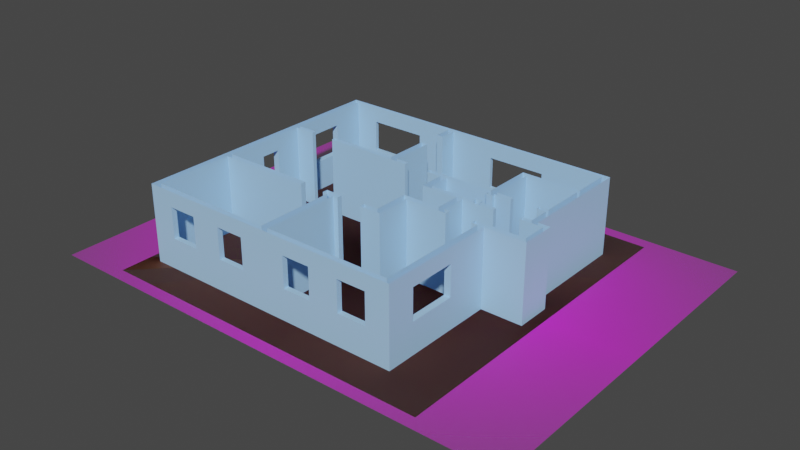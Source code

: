 # Source: VirtualSpace.blend  (saved by Blender 2.93.21; exported with 4.5.12 LTS)
import bpy
from mathutils import Matrix  # noqa: F401  (used for matrix-valued properties, if any)

bpy.ops.wm.read_factory_settings(use_empty=True)
scene = bpy.context.scene
scene.name = 'Scene'

# ---- collections
col_collection = bpy.data.collections.new('Collection'); scene.collection.children.link(col_collection)

# ---- images (referenced by path relative to the original .blend; pixels are not part of the script)
import os
ASSET_DIR = os.environ.get("B2B_ASSET_DIR", "")  # directory of the original .blend (textures are referenced by path, not embedded)
HERE = os.path.dirname(os.path.abspath(__file__))  # packed textures are extracted next to this script under _unpacked/

def load_image(name, relpath, width, height, colorspace="sRGB"):
    """Load a texture the original file referenced (path relative to the .blend, or extracted next to this script)."""
    p = next((c for c in (os.path.join(HERE, relpath), os.path.join(ASSET_DIR, relpath)) if relpath and os.path.exists(c)), "")
    if p:
        img = bpy.data.images.load(p, check_existing=True)
        img.name = name
    else:  # same state as the original file: an image datablock whose file is absent (Cycles renders it pink)
        img = bpy.data.images.new(name, width, height)
        img.source = "FILE"
        img.filepath = "//" + (relpath or name)
    img.colorspace_settings.name = colorspace
    return img
img_asdf_jpg = load_image('asdf.jpg', 'asdf.jpg', 1024, 1024, 'sRGB')

# ---- materials (node trees are filled in below, after node groups)
mat_wall = bpy.data.materials.new('Wall')
mat_wall.use_transparent_shadow = False
mat_floor = bpy.data.materials.new('Floor')
mat_floor.use_transparent_shadow = False
mat_asdf = bpy.data.materials.new('asdf')
mat_asdf.surface_render_method = 'BLENDED'
mat_asdf.blend_method = 'BLEND'
mat_asdf.use_transparent_shadow = False

# ---- material node trees
mat_wall.use_nodes = True; mat_wall.node_tree.nodes.clear()
_N = mat_wall.node_tree.nodes; _L = mat_wall.node_tree.links
n0 = _N.new('ShaderNodeBsdfPrincipled'); n0.name = 'Principled BSDF'; n0.location = (10, 300)
n0.distribution = 'GGX'
n0.subsurface_method = 'BURLEY'
n0.inputs[0].default_value = (0.4009, 0.6751, 1.0, 1.0)
n0.inputs[3].default_value = 1.45
n0.inputs[27].default_value = (0.0, 0.0, 0.0, 1.0)
n0.inputs[28].default_value = 1.0
n1 = _N.new('ShaderNodeOutputMaterial'); n1.name = 'Material Output'; n1.location = (300, 300)
_L.new(n0.outputs[0], n1.inputs[0])
n1.is_active_output = True
mat_floor.use_nodes = True; mat_floor.node_tree.nodes.clear()
_N = mat_floor.node_tree.nodes; _L = mat_floor.node_tree.links
n0 = _N.new('ShaderNodeBsdfPrincipled'); n0.name = 'Principled BSDF'; n0.location = (10, 300)
n0.distribution = 'GGX'
n0.subsurface_method = 'BURLEY'
n0.inputs[0].default_value = (0.6383, 0.2752, 0.1255, 1.0)
n0.inputs[3].default_value = 1.45
n0.inputs[27].default_value = (0.0, 0.0, 0.0, 1.0)
n0.inputs[28].default_value = 1.0
n1 = _N.new('ShaderNodeOutputMaterial'); n1.name = 'Material Output'; n1.location = (300, 300)
_L.new(n0.outputs[0], n1.inputs[0])
n1.is_active_output = True
mat_asdf.use_nodes = True; mat_asdf.node_tree.nodes.clear()
_N = mat_asdf.node_tree.nodes; _L = mat_asdf.node_tree.links
n0 = _N.new('ShaderNodeOutputMaterial'); n0.name = 'Material Output'; n0.location = (300, 300)
n1 = _N.new('ShaderNodeTexImage'); n1.name = 'Image Texture'; n1.location = (-200, 300)
n1.image = img_asdf_jpg
n1.extension = 'CLIP'
n2 = _N.new('ShaderNodeBsdfPrincipled'); n2.name = 'Principled BSDF'; n2.location = (0, 300)
n2.distribution = 'GGX'
n2.subsurface_method = 'BURLEY'
n2.inputs[3].default_value = 1.45
n2.inputs[27].default_value = (0.0, 0.0, 0.0, 1.0)
n2.inputs[28].default_value = 1.0
_L.new(n1.outputs[0], n2.inputs[0])
_L.new(n1.outputs[1], n2.inputs[4])
_L.new(n2.outputs[0], n0.inputs[0])
n0.is_active_output = True

# ---- world
world_world = bpy.data.worlds.new('World'); scene.world = world_world
world_world.use_nodes = True; world_world.node_tree.nodes.clear()
_N = world_world.node_tree.nodes; _L = world_world.node_tree.links
n0 = _N.new('ShaderNodeOutputWorld'); n0.name = 'World Output'; n0.location = (300, 300)
n1 = _N.new('ShaderNodeBackground'); n1.name = 'Background'; n1.location = (10, 300)
n1.inputs[0].default_value = (0.05088, 0.05088, 0.05088, 1.0)
_L.new(n1.outputs[0], n0.inputs[0])
n0.is_active_output = True
world_world.color = (0.05088, 0.05088, 0.05088)
world_world.use_sun_shadow = False
world_world.sun_shadow_jitter_overblur = 0.0

# ---- meshes
me_plane_001 = bpy.data.meshes.new('Plane.001')
me_plane_001.from_pydata([(-5.21, -3.64, 0.0), (-5.21, 5.012, 0.0), (4.512, 5.012, 0.0), (-5.21, 4.893, 0.0), (0.9596, -0.9471, 0.0), (2.414, 2.121, 0.0), (-5.21, 2.121, 0.0), (2.626, 1.304, 0.0), (-5.21, -0.7749, 0.0), (-5.21, -0.9471, 0.0), (-5.21, -3.469, 0.0), (4.315, 5.012, 0.0), (-5.003, 5.012, 0.0), (-5.003, -3.64, 0.0), (3.365, -3.64, 0.0), (3.575, -3.64, 0.0), (4.512, 4.893, 0.0), (4.512, 3.704, 0.0), (4.512, 3.569, 0.0), (2.414, 1.304, 0.0), (4.512, 2.121, 0.0), (2.626, 1.175, 0.0), (4.512, 1.304, 0.0), (4.512, 1.175, 0.0), (3.575, -3.469, 0.0), (3.365, -3.469, 0.0), (-5.003, -3.469, 0.0), (3.575, -0.9471, 0.0), (3.365, -0.9471, 0.0), (-5.003, -0.9471, 0.0), (-5.003, -0.7749, 0.0), (3.575, 0.1907, 0.0), (3.365, 0.1907, 0.0), (3.575, 0.3664, 0.0), (3.365, 0.3664, 0.0), (4.315, 1.175, 0.0), (4.315, 1.304, 0.0), (4.315, 2.121, 0.0), (-5.003, 2.121, 0.0), (2.626, 1.988, 0.0), (2.626, 3.704, 0.0), (2.414, 1.175, 0.0), (4.315, 3.569, 0.0), (4.315, 3.704, 0.0), (2.414, 1.988, 0.0), (2.414, 4.893, 0.0), (4.315, 4.893, 0.0), (-5.003, 4.893, 0.0), (4.768, 1.304, 0.0), (4.768, 1.175, 0.0), (4.768, 0.3664, 0.0), (4.768, 0.1907, 0.0), (4.906, 1.304, 0.0), (4.906, 1.175, 0.0), (4.906, 0.3664, 0.0), (4.906, 0.1907, 0.0), (4.024, 1.175, 0.0), (4.024, 1.304, 0.0), (4.024, 2.121, 0.0), (2.626, 3.569, 0.0), (2.414, 3.704, 0.0), (-5.21, 1.988, 0.0), (4.512, 1.988, 0.0), (4.315, 1.988, 0.0), (-5.003, 1.988, 0.0), (4.024, 1.988, 0.0), (3.175, 0.1907, 0.0), (3.175, 0.3664, 0.0), (3.175, 1.175, 0.0), (3.175, 1.304, 0.0), (3.175, 2.121, 0.0), (2.626, 2.121, 0.0), (2.414, 3.569, 0.0), (3.175, 1.988, 0.0), (0.9596, -0.7749, 0.0), (0.9596, 0.1907, 0.0), (0.9596, 0.3664, 0.0), (0.9596, 1.175, 0.0), (0.9596, 1.304, 0.0), (0.9596, 2.121, 0.0), (0.9596, 1.988, 0.0), (0.7354, -0.9471, 0.0), (0.7354, -0.7749, 0.0), (0.7354, 0.1907, 0.0), (0.7354, 0.3664, 0.0), (0.7354, 1.175, 0.0), (0.7354, 1.304, 0.0), (0.7354, 2.121, 0.0), (0.7354, 1.988, 0.0), (2.134, 1.304, 0.0), (2.134, 1.175, 0.0), (2.134, 0.3664, 0.0), (2.134, 0.1907, 0.0), (1.935, 1.304, 0.0), (1.935, 1.175, 0.0), (1.935, 0.3664, 0.0), (1.935, 0.1907, 0.0), (0.2705, -0.9471, 0.0), (0.2705, -0.7749, 0.0), (0.2571, 2.121, 0.0), (0.2571, 1.988, 0.0), (-0.5671, -0.9471, 0.0), (-0.5671, -0.7749, 0.0), (-0.5784, 2.121, 0.0), (-0.5784, 1.988, 0.0), (-0.7284, -3.469, 0.0), (-0.7284, -0.9471, 0.0), (-0.7284, -0.7749, 0.0), (-0.7284, -3.64, 0.0), (-0.9434, -3.469, 0.0), (-0.9434, -0.9471, 0.0), (-0.9434, -0.7749, 0.0), (-0.9434, -3.64, 0.0), (-1.011, 5.012, 0.0), (-1.011, 2.121, 0.0), (-1.011, 4.893, 0.0), (-1.011, 1.988, 0.0), (-1.118, -0.9471, 0.0), (-1.118, -0.7749, 0.0), (-1.225, 5.012, 0.0), (-1.225, 2.121, 0.0), (-1.225, 4.893, 0.0), (-1.225, 1.988, 0.0), (-1.962, -0.9471, 0.0), (-1.962, -0.7749, 0.0), (-1.011, 4.33, 0.0), (-1.225, 4.33, 0.0), (-3.496, 2.121, 0.0), (-3.496, 1.988, 0.0), (-1.225, 3.575, 0.0), (-1.011, 3.575, 0.0), (-4.33, 2.121, 0.0), (-4.33, 1.988, 0.0), (2.626, 1.884, 0.0), (2.414, 1.884, 0.0), (2.626, 1.425, 0.0), (2.414, 1.425, 0.0), (2.311, 0.3664, 0.0), (2.311, 0.1907, 0.0), (-5.21, -3.469, 2.5), (-5.21, -3.64, 2.5), (-5.003, 5.012, 2.5), (-5.21, 5.012, 2.5), (-5.21, 4.893, 2.5), (2.626, 3.569, 2.5), (2.414, 3.569, 2.5), (-5.21, -0.9471, 2.5), (4.512, 5.012, 2.5), (4.315, 5.012, 2.5), (-5.003, -3.64, 2.5), (3.365, -3.64, 2.5), (3.575, -3.64, 2.5), (4.512, 4.893, 2.5), (4.512, 3.704, 2.5), (4.512, 3.569, 2.5), (2.626, 2.121, 2.5), (2.414, 2.121, 2.5), (2.626, 1.304, 2.5), (2.626, 1.175, 2.5), (2.626, 1.425, 2.5), (4.512, 1.304, 2.5), (4.512, 1.175, 2.5), (-5.003, -3.469, 2.5), (3.575, -3.469, 2.5), (3.365, -3.469, 2.5), (-5.003, -0.9471, 2.5), (3.575, -0.9471, 2.5), (3.365, -0.9471, 2.5), (-5.003, -0.7749, 2.5), (-5.21, -0.7749, 2.5), (3.575, 0.1907, 2.5), (3.365, 0.1907, 2.5), (3.575, 0.3664, 2.5), (3.365, 0.3664, 2.5), (4.315, 1.175, 2.5), (4.315, 1.304, 2.5), (2.626, 1.988, 2.5), (2.626, 3.704, 2.5), (-5.003, 2.121, 2.5), (-5.21, 2.121, 2.5), (4.512, 2.121, 2.5), (4.315, 2.121, 2.5), (2.414, 1.304, 2.5), (2.414, 1.175, 2.5), (2.414, 1.425, 2.5), (4.315, 3.569, 2.5), (4.315, 3.704, 2.5), (1.935, 1.304, 2.5), (0.9596, 1.304, 2.5), (1.935, 1.175, 2.5), (0.9596, 1.175, 2.5), (-5.003, 4.893, 2.5), (4.315, 4.893, 2.5), (3.175, 1.988, 2.5), (3.175, 2.121, 2.5), (2.414, 1.988, 2.5), (2.414, 3.704, 2.5), (1.935, 0.3664, 2.5), (0.9596, 0.3664, 2.5), (1.935, 0.1907, 2.5), (0.9596, 0.1907, 2.5), (4.768, 1.304, 2.5), (4.768, 1.175, 2.5), (4.768, 0.3664, 2.5), (4.768, 0.1907, 2.5), (4.906, 1.304, 2.5), (4.906, 1.175, 2.5), (4.906, 0.3664, 2.5), (4.906, 0.1907, 2.5), (4.024, 1.175, 2.5), (4.024, 1.304, 2.5), (3.175, 1.304, 2.5), (4.024, 2.121, 2.5), (3.175, 1.175, 2.5), (-5.21, 1.988, 2.5), (4.512, 1.988, 2.5), (4.315, 1.988, 2.5), (-5.003, 1.988, 2.5), (4.024, 1.988, 2.5), (-4.33, 2.121, 2.5), (-1.011, 5.012, 2.5), (-4.33, 1.988, 2.5), (3.175, 0.1907, 2.5), (3.175, 0.3664, 2.5), (-1.011, 4.893, 2.5), (-1.225, 4.893, 2.5), (0.9596, 2.121, 2.5), (0.9596, 1.988, 2.5), (0.9596, -0.7749, 2.5), (0.9596, -0.9471, 2.5), (0.7354, -0.9471, 2.5), (0.7354, -0.7749, 2.5), (0.7354, 0.1907, 2.5), (0.7354, 0.3664, 2.5), (0.7354, 1.175, 2.5), (0.7354, 1.304, 2.5), (0.7354, 2.121, 2.5), (0.7354, 1.988, 2.5), (2.311, 0.3664, 2.5), (2.134, 0.3664, 2.5), (2.311, 0.1907, 2.5), (2.134, 0.1907, 2.5), (2.134, 1.175, 2.5), (2.134, 1.304, 2.5), (0.2705, -0.9471, 2.5), (0.2705, -0.7749, 2.5), (0.2571, 2.121, 2.5), (0.2571, 1.988, 2.5), (-0.5784, 2.121, 2.5), (-0.5784, 1.988, 2.5), (-0.5671, -0.7749, 2.5), (-0.5671, -0.9471, 2.5), (-0.7284, -0.9471, 2.5), (-0.7284, -0.7749, 2.5), (-0.9434, -3.64, 2.5), (-0.7284, -3.64, 2.5), (-0.7284, -3.469, 2.5), (-0.9434, -3.469, 2.5), (-0.9434, -0.9471, 2.5), (-0.9434, -0.7749, 2.5), (-1.011, 2.121, 2.5), (-1.011, 1.988, 2.5), (-1.011, 3.575, 2.5), (-1.118, -0.7749, 2.5), (-1.118, -0.9471, 2.5), (-1.225, 5.012, 2.5), (-1.225, 3.575, 2.5), (-1.225, 2.121, 2.5), (-1.225, 1.988, 2.5), (-1.962, -0.7749, 2.5), (-1.962, -0.9471, 2.5), (-1.225, 4.33, 2.5), (-3.496, 2.121, 2.5), (-3.496, 1.988, 2.5), (-1.011, 4.33, 2.5), (2.626, 1.884, 2.5), (2.414, 1.884, 2.5), (-2.364, 4.893, 0.0), (-2.364, 5.012, 0.0), (-2.364, 4.893, 2.5), (-2.364, 5.012, 2.5), (-4.23, 4.893, 0.0), (-4.23, 5.012, 0.0), (-4.23, 4.893, 2.5), (-4.23, 5.012, 2.5), (-5.21, 3.841, 0.0), (-5.003, 3.841, 0.0), (-5.21, 3.841, 2.5), (-5.003, 3.841, 2.5), (-5.21, 2.788, 0.0), (-5.003, 2.788, 0.0), (-5.21, 2.788, 2.5), (-5.003, 2.788, 2.5), (-5.21, 0.488, 0.0), (-5.003, 0.488, 0.0), (-5.21, 0.488, 2.5), (-5.003, 0.488, 2.5), (-5.21, 1.119, 0.0), (-5.003, 1.119, 0.0), (-5.21, 1.119, 2.5), (-5.003, 1.119, 2.5), (-4.425, -3.469, 0.0), (-4.425, -3.64, 0.0), (-4.425, -3.469, 2.5), (-4.425, -3.64, 2.5), (-3.496, -3.64, 0.0), (-3.496, -3.64, 2.5), (-3.496, -3.469, 0.0), (-3.496, -3.469, 2.5), (-2.52, -3.64, 0.0), (-2.52, -3.64, 2.5), (-2.52, -3.469, 0.0), (-2.52, -3.469, 2.5), (-1.595, -3.64, 0.0), (-1.595, -3.64, 2.5), (-1.595, -3.469, 0.0), (-1.595, -3.469, 2.5), (-0.04173, -3.469, 0.0), (-0.04173, -3.64, 0.0), (-0.04173, -3.469, 2.5), (-0.04173, -3.64, 2.5), (0.8816, -3.64, 0.0), (0.8816, -3.64, 2.5), (0.8816, -3.469, 0.0), (0.8816, -3.469, 2.5), (1.863, -3.64, 0.0), (1.863, -3.64, 2.5), (1.863, -3.469, 0.0), (1.863, -3.469, 2.5), (2.797, -3.64, 0.0), (2.797, -3.64, 2.5), (2.797, -3.469, 0.0), (2.797, -3.469, 2.5), (3.575, -2.728, 0.0), (3.365, -2.728, 0.0), (3.575, -2.728, 2.5), (3.365, -2.728, 2.5), (3.575, -1.201, 0.0), (3.365, -1.201, 0.0), (3.575, -1.201, 2.5), (3.365, -1.201, 2.5), (4.316, 0.1907, 0.0), (4.316, 0.3664, 0.0), (4.316, 0.1907, 2.5), (4.316, 0.3664, 2.5), (3.958, 0.3664, 0.0), (3.958, 0.3664, 2.5), (3.958, 0.1907, 0.0), (3.958, 0.1907, 2.5), (2.415, 5.012, 0.0), (2.415, 5.012, 2.5), (2.414, 4.893, 2.5), (0.4363, 4.893, 0.0), (0.4363, 4.893, 2.5), (2.305, 4.893, 0.0), (2.305, 4.893, 2.5), (0.4368, 5.012, 0.0), (0.4368, 5.012, 2.5), (2.306, 5.012, 0.0), (2.306, 5.012, 2.5), (-2.364, 5.012, 1.0), (-4.23, 5.012, 1.0), (-5.21, 3.841, 1.0), (-5.21, 2.788, 1.0), (-5.21, 0.488, 1.0), (-5.21, 1.119, 1.0), (-4.425, -3.64, 1.0), (-3.496, -3.64, 1.0), (-2.52, -3.64, 1.0), (-1.595, -3.64, 1.0), (-0.04173, -3.64, 1.0), (0.8816, -3.64, 1.0), (1.863, -3.64, 1.0), (2.797, -3.64, 1.0), (3.575, -2.728, 1.0), (3.575, -1.201, 1.0), (4.316, 0.1907, 1.0), (3.958, 0.1907, 1.0), (0.4368, 5.012, 1.0), (2.306, 5.012, 1.0), (-2.364, 4.893, 1.0), (-4.23, 4.893, 1.0), (-5.003, 3.841, 1.0), (-5.003, 2.788, 1.0), (-5.003, 0.488, 1.0), (-5.003, 1.119, 1.0), (-4.425, -3.469, 1.0), (-3.496, -3.469, 1.0), (-2.52, -3.469, 1.0), (-1.595, -3.469, 1.0), (-0.04173, -3.469, 1.0), (0.8816, -3.469, 1.0), (1.863, -3.469, 1.0), (2.797, -3.469, 1.0), (3.365, -2.728, 1.0), (3.365, -1.201, 1.0), (4.316, 0.3664, 1.0), (3.958, 0.3664, 1.0), (0.4363, 4.893, 1.0), (2.305, 4.893, 1.0), (-2.364, 4.893, 2.0), (-4.23, 4.893, 2.0), (-5.003, 3.841, 2.0), (-5.003, 2.788, 2.0), (-5.003, 0.488, 2.0), (-5.003, 1.119, 2.0), (-4.425, -3.469, 2.0), (-3.496, -3.469, 2.0), (-2.52, -3.469, 2.0), (-1.595, -3.469, 2.0), (-0.04173, -3.469, 2.0), (0.8816, -3.469, 2.0), (1.863, -3.469, 2.0), (2.797, -3.469, 2.0), (3.365, -2.728, 2.0), (3.365, -1.201, 2.0), (4.316, 0.3664, 2.0), (3.958, 0.3664, 2.0), (0.4363, 4.893, 2.0), (2.305, 4.893, 2.0), (-2.364, 5.012, 2.0), (-4.23, 5.012, 2.0), (-5.21, 3.841, 2.0), (-5.21, 2.788, 2.0), (-5.21, 0.488, 2.0), (-5.21, 1.119, 2.0), (-4.425, -3.64, 2.0), (-3.496, -3.64, 2.0), (-2.52, -3.64, 2.0), (-1.595, -3.64, 2.0), (-0.04173, -3.64, 2.0), (0.8816, -3.64, 2.0), (1.863, -3.64, 2.0), (2.797, -3.64, 2.0), (3.575, -2.728, 2.0), (3.575, -1.201, 2.0), (4.316, 0.1907, 2.0), (3.958, 0.1907, 2.0), (0.4368, 5.012, 2.0), (2.306, 5.012, 2.0)], [], [(38, 178, 219, 131), (0, 140, 139, 10), (87, 236, 226, 79), (45, 46, 192, 351), (40, 177, 186, 43), (119, 265, 220, 113), (9, 146, 169, 8), (10, 139, 146, 9), (374, 434, 335, 163, 24, 333), (30, 168, 269, 124), (127, 128, 273, 272), (118, 117, 264, 263), (15, 151, 150, 14), (362, 422, 287, 143, 3, 285), (63, 216, 218, 65), (115, 224, 274, 125), (124, 269, 270, 123), (48, 201, 205, 52), (366, 426, 304, 149, 13, 302), (61, 214, 179, 6), (65, 218, 212, 58), (129, 120, 267, 266), (56, 209, 210, 57), (58, 212, 181, 37), (354, 45, 351, 355, 419, 399), (57, 210, 175, 36), (128, 122, 268, 273), (1, 142, 141, 12), (32, 171, 222, 66), (35, 174, 209, 56), (18, 154, 180, 20), (120, 127, 272, 267), (104, 103, 248, 249), (117, 110, 258, 264), (111, 118, 263, 259), (67, 223, 173, 34), (365, 425, 299, 214, 61, 297), (101, 102, 250, 251), (11, 148, 147, 2), (16, 152, 153, 17), (107, 111, 259, 253), (122, 116, 261, 268), (53, 206, 207, 54), (31, 170, 166, 27), (106, 101, 251, 252), (36, 175, 216, 63), (360, 420, 280, 265, 119, 278), (106, 252, 256, 105), (103, 114, 260, 248), (370, 430, 320, 255, 108, 318), (116, 104, 249, 261), (66, 222, 223, 67), (54, 207, 208, 55), (49, 202, 161, 23), (114, 130, 262, 260), (102, 107, 253, 250), (401, 400, 279, 283), (12, 141, 284, 421, 361, 282), (420, 421, 284, 280), (403, 402, 288, 292), (6, 179, 291, 423, 363, 289), (422, 423, 291, 287), (8, 169, 295, 424, 364, 293), (425, 424, 295, 299), (404, 405, 300, 296), (407, 406, 303, 308), (368, 428, 310, 306, 427, 367, 305, 309), (426, 427, 306, 304), (409, 408, 312, 316), (112, 254, 314, 429, 369, 313), (428, 429, 314, 310), (411, 410, 319, 324), (372, 432, 326, 322, 431, 371, 321, 325), (430, 431, 322, 320), (413, 412, 328, 332), (25, 331, 393, 413, 332, 164), (432, 433, 330, 326), (415, 414, 336, 340), (27, 166, 339, 435, 375, 337), (434, 435, 339, 335), (51, 204, 343, 436, 376, 341), (437, 436, 343, 348), (33, 172, 346, 417, 397, 345), (416, 417, 346, 344), (11, 349, 350, 148), (113, 220, 357, 438, 378, 356), (418, 419, 355, 353), (439, 438, 357, 359), (349, 358, 379, 439, 359, 350), (130, 129, 266, 262), (358, 356, 378, 379), (377, 437, 348, 170, 31, 347), (347, 341, 376, 377), (333, 337, 375, 374), (325, 329, 373, 372), (318, 321, 371, 370), (309, 313, 369, 368), (302, 305, 367, 366), (64, 217, 300, 405, 385, 298), (297, 293, 364, 365), (285, 289, 363, 362), (278, 282, 361, 360), (52, 205, 206, 53), (55, 208, 204, 51), (22, 160, 201, 48), (62, 215, 160, 22), (17, 153, 154, 18), (108, 255, 254, 112), (24, 163, 151, 15), (13, 149, 140, 0), (2, 147, 152, 16), (37, 181, 185, 42), (20, 180, 215, 62), (3, 143, 142, 1), (352, 354, 399, 398), (398, 418, 353, 224, 115, 352), (342, 345, 397, 396), (396, 416, 344, 203, 50, 342), (395, 415, 340, 167, 28, 338), (338, 334, 394, 395), (331, 327, 392, 393), (391, 411, 324, 328, 412, 392, 327, 323), (323, 317, 390, 391), (389, 409, 316, 257, 109, 315), (315, 311, 388, 389), (387, 407, 308, 312, 408, 388, 311, 307), (307, 301, 386, 387), (294, 298, 385, 384), (384, 404, 296, 168, 30, 294), (383, 403, 292, 178, 38, 290), (290, 286, 382, 383), (381, 401, 283, 191, 47, 281), (281, 277, 380, 381), (77, 190, 234, 85), (84, 233, 198, 76), (4, 229, 230, 81), (105, 256, 319, 410, 390, 317), (74, 228, 229, 4), (121, 225, 279, 400, 380, 277), (75, 200, 228, 74), (137, 238, 240, 138), (28, 167, 171, 32), (135, 159, 157, 7), (41, 183, 242, 90), (50, 203, 202, 49), (109, 257, 258, 110), (89, 243, 182, 19), (43, 186, 192, 46), (136, 184, 159, 135), (96, 199, 200, 75), (76, 198, 197, 95), (86, 235, 237, 88), (69, 211, 213, 68), (80, 227, 188, 78), (70, 194, 193, 73), (60, 196, 177, 40), (72, 145, 196, 60), (42, 185, 144, 59), (5, 156, 145, 72), (34, 173, 172, 33), (59, 144, 155, 71), (85, 234, 235, 86), (7, 157, 211, 69), (83, 232, 233, 84), (21, 158, 183, 41), (82, 231, 232, 83), (68, 213, 158, 21), (19, 182, 184, 136), (91, 239, 238, 137), (138, 240, 241, 92), (26, 162, 303, 406, 386, 301), (78, 188, 187, 93), (94, 189, 190, 77), (90, 242, 239, 91), (44, 195, 227, 80), (79, 226, 156, 5), (47, 191, 288, 402, 382, 286), (93, 187, 243, 89), (23, 161, 174, 35), (92, 241, 199, 96), (125, 274, 271, 126), (131, 219, 221, 132), (123, 270, 165, 29), (25, 164, 336, 414, 394, 334), (95, 197, 189, 94), (29, 165, 162, 26), (81, 230, 244, 97), (132, 221, 217, 64), (98, 245, 231, 82), (126, 271, 225, 121), (39, 176, 275, 133), (99, 246, 236, 87), (134, 276, 195, 44), (73, 193, 176, 39), (88, 237, 247, 100), (133, 275, 276, 134), (71, 155, 194, 70), (100, 247, 246, 99), (97, 244, 245, 98), (400, 420, 360, 380), (396, 397, 417, 416), (424, 425, 405, 404), (404, 384, 364, 424), (367, 387, 386, 366), (407, 387, 367, 427), (429, 409, 389, 369), (362, 363, 383, 382), (423, 422, 402, 403), (361, 421, 401, 381), (380, 360, 361, 381), (377, 376, 436, 437), (364, 384, 385, 365), (405, 425, 365, 385), (427, 426, 406, 407), (406, 426, 366, 386), (428, 368, 388, 408), (362, 382, 402, 422), (423, 403, 383, 363), (420, 400, 401, 421), (329, 14, 150, 330, 433, 373), (429, 428, 408, 409), (369, 389, 388, 368), (371, 391, 390, 370), (410, 411, 431, 430), (410, 430, 370, 390), (411, 391, 371, 431), (412, 432, 372, 392), (412, 413, 433, 432), (373, 393, 392, 372), (413, 393, 373, 433), (414, 434, 374, 394), (414, 415, 435, 434), (415, 395, 375, 435), (375, 395, 394, 374), (378, 398, 399, 379), (419, 439, 379, 399), (418, 398, 378, 438), (419, 418, 438, 439)])
_uv = me_plane_001.uv_layers.new(name='UVMap')
_uv.uv.foreach_set('vector', [0.04481, 0.6667, 0.04481, 0.6667, 0.04732, 0.6667, 0.04732, 0.6667, 0.0, 0.0, 0.0, 0.0, 0.0, 0.0, 0.0, 0.0, 0.06392, 0.6667, 0.06392, 0.6667, 0.06467, 0.6667, 0.06467, 0.6667, 0.08907, 0.9524, 0.9444, 0.9524, 0.9444, 0.9524, 0.08907, 0.9524, 0.0895, 0.9048, 0.0895, 0.9048, 0.9363, 0.9048, 0.9363, 0.9048, 0.0, 0.0, 0.0, 0.0, 0.0, 0.0, 0.0, 0.0, 0.0, 0.0, 0.0, 0.0, 0.0, 0.0, 0.0, 0.0, 0.0, 0.0, 0.0, 0.0, 0.0, 0.0, 0.0, 0.0, 0.0, 0.0, 0.0, 0.0, 0.0, 0.0, 0.0, 0.0, 0.0, 0.0, 0.0, 0.0, 0.0424, 0.381, 0.0424, 0.381, 0.05199, 0.381, 0.05199, 0.381, 0.04983, 0.6667, 0.04968, 0.6505, 0.04968, 0.6505, 0.04983, 0.6667, 0.05413, 0.3333, 0.05361, 0.2857, 0.05361, 0.2857, 0.05413, 0.3333, 0.0, 0.0, 0.0, 0.0, 0.0, 0.0, 0.0, 0.0, 0.0, 0.0, 0.0, 0.0, 0.0, 0.0, 0.0, 0.0, 0.0, 0.0, 0.0, 0.0, 0.8882, 0.619, 0.8882, 0.619, 0.8707, 0.619, 0.8707, 0.619, 0.06123, 0.9524, 0.06123, 0.9524, 0.06059, 0.8944, 0.06059, 0.8944, 0.0515, 0.3333, 0.0515, 0.3333, 0.051, 0.2857, 0.051, 0.2857, 0.0, 0.0, 0.0, 0.0, 0.0, 0.0, 0.0, 0.0, 0.0, 0.0, 0.0, 0.0, 0.0, 0.0, 0.0, 0.0, 0.0, 0.0, 0.0, 0.0, 0.0, 0.0, 0.0, 0.0, 0.0, 0.0, 0.0, 0.0, 0.8759, 0.6505, 0.8759, 0.6505, 0.8786, 0.6667, 0.8786, 0.6667, 0.05902, 0.8165, 0.05739, 0.6667, 0.05739, 0.6667, 0.05902, 0.8165, 0.855, 0.5238, 0.855, 0.5238, 0.8628, 0.5714, 0.8628, 0.5714, 0.8786, 0.6667, 0.8786, 0.6667, 0.8962, 0.6667, 0.8962, 0.6667, 0.08818, 0.9524, 0.08907, 0.9524, 0.08907, 0.9524, 0.08818, 0.9524, 0.08818, 0.9524, 0.08818, 0.9524, 0.8628, 0.5714, 0.8628, 0.5714, 0.8802, 0.5714, 0.8802, 0.5714, 0.04938, 0.619, 0.05688, 0.619, 0.05688, 0.619, 0.04938, 0.619, 0.0, 0.0, 0.0, 0.0, 0.0, 0.0, 0.0, 0.0, 0.08561, 0.4286, 0.08561, 0.4286, 0.08464, 0.4286, 0.08464, 0.4286, 0.8721, 0.5238, 0.8721, 0.5238, 0.855, 0.5238, 0.855, 0.5238, 0.0, 0.0, 0.0, 0.0, 0.0, 0.0, 0.0, 0.0, 0.05739, 0.6667, 0.04983, 0.6667, 0.04983, 0.6667, 0.05739, 0.6667, 0.05935, 0.6505, 0.05954, 0.6667, 0.05954, 0.6667, 0.05935, 0.6505, 0.05155, 0.09524, 0.05206, 0.09524, 0.05206, 0.09524, 0.05155, 0.09524, 0.0552, 0.381, 0.05465, 0.381, 0.05465, 0.381, 0.0552, 0.381, 0.08543, 0.4762, 0.08543, 0.4762, 0.7777, 0.4762, 0.7777, 0.4762, 0.0, 0.0, 0.0, 0.0, 0.0, 0.0, 0.0, 0.0, 0.0, 0.0, 0.0, 0.0, 0.05532, 0.2857, 0.05585, 0.3333, 0.05585, 0.3333, 0.05532, 0.2857, 0.0, 0.0, 0.0, 0.0, 0.0, 0.0, 0.0, 0.0, 0.0, 0.0, 0.0, 0.0, 0.0, 0.0, 0.0, 0.0, 0.05587, 0.381, 0.0552, 0.381, 0.0552, 0.381, 0.05587, 0.381, 0.05688, 0.619, 0.05759, 0.619, 0.05759, 0.619, 0.05688, 0.619, 0.0, 0.0, 0.0, 0.0, 0.0, 0.0, 0.0, 0.0, 0.0, 0.0, 0.0, 0.0, 0.0, 0.0, 0.0, 0.0, 0.0527, 0.09524, 0.05318, 0.09524, 0.05318, 0.09524, 0.0527, 0.09524, 0.8802, 0.5714, 0.8802, 0.5714, 0.8882, 0.619, 0.8882, 0.619, 0.0, 0.0, 0.0, 0.0, 0.0, 0.0, 0.0, 0.0, 0.0, 0.0, 0.0, 0.0, 0.0527, 0.09524, 0.0527, 0.09524, 0.05217, 0.04762, 0.05217, 0.04762, 0.05954, 0.6667, 0.05811, 0.6667, 0.05811, 0.6667, 0.05954, 0.6667, 0.0, 0.0, 0.0, 0.0, 0.0, 0.0, 0.0, 0.0, 0.0, 0.0, 0.0, 0.0, 0.05759, 0.619, 0.059, 0.619, 0.059, 0.619, 0.05759, 0.619, 0.08464, 0.4286, 0.08464, 0.4286, 0.08543, 0.4762, 0.08543, 0.4762, 0.0, 0.0, 0.0, 0.0, 0.0, 0.0, 0.0, 0.0, 0.9158, 0.5238, 0.9158, 0.5238, 0.9158, 0.5238, 0.9158, 0.5238, 0.05811, 0.6667, 0.05974, 0.8165, 0.05974, 0.8165, 0.05811, 0.6667, 0.05638, 0.381, 0.05587, 0.381, 0.05587, 0.381, 0.05638, 0.381, 0.04833, 0.763, 0.05587, 0.8806, 0.05587, 0.8806, 0.04833, 0.763, 0.0, 0.0, 0.0, 0.0, 0.0, 0.0, 0.0, 0.0, 0.0, 0.0, 0.0, 0.0, 0.0, 0.0, 0.0, 0.0, 0.0, 0.0, 0.0, 0.0, 0.04491, 0.6781, 0.04506, 0.6962, 0.04506, 0.6962, 0.04491, 0.6781, 0.0, 0.0, 0.0, 0.0, 0.0, 0.0, 0.0, 0.0, 0.0, 0.0, 0.0, 0.0, 0.0, 0.0, 0.0, 0.0, 0.0, 0.0, 0.0, 0.0, 0.0, 0.0, 0.0, 0.0, 0.0, 0.0, 0.0, 0.0, 0.0, 0.0, 0.0, 0.0, 0.0, 0.0, 0.0, 0.0, 0.0, 0.0, 0.0, 0.0, 0.04332, 0.4896, 0.04378, 0.5439, 0.04378, 0.5439, 0.04332, 0.4896, 0.04403, 0.04762, 0.04129, 0.04762, 0.04129, 0.04762, 0.04403, 0.04762, 0.0, 0.0, 0.0, 0.0, 0.0, 0.0, 0.0, 0.0, 0.0, 0.0, 0.0, 0.0, 0.0, 0.0, 0.0, 0.0, 0.0, 0.0, 0.0, 0.0, 0.0, 0.0, 0.0, 0.0, 0.04962, 0.04762, 0.0469, 0.04762, 0.0469, 0.04762, 0.04962, 0.04762, 0.0, 0.0, 0.0, 0.0, 0.0, 0.0, 0.0, 0.0, 0.0, 0.0, 0.0, 0.0, 0.0, 0.0, 0.0, 0.0, 0.0, 0.0, 0.0, 0.0, 0.0628, 0.04762, 0.05671, 0.04762, 0.05671, 0.04762, 0.0628, 0.04762, 0.0, 0.0, 0.0, 0.0, 0.0, 0.0, 0.0, 0.0, 0.0, 0.0, 0.0, 0.0, 0.0, 0.0, 0.0, 0.0, 0.0, 0.0, 0.0, 0.0, 0.0, 0.0, 0.0, 0.0, 0.07544, 0.04762, 0.06928, 0.04762, 0.06928, 0.04762, 0.07544, 0.04762, 0.07919, 0.04762, 0.07544, 0.04762, 0.07544, 0.04762, 0.07544, 0.04762, 0.07544, 0.04762, 0.07919, 0.04762, 0.0, 0.0, 0.0, 0.0, 0.0, 0.0, 0.0, 0.0, 0.07991, 0.09045, 0.07943, 0.06161, 0.07943, 0.06161, 0.07991, 0.09045, 0.0, 0.0, 0.0, 0.0, 0.0, 0.0, 0.0, 0.0, 0.0, 0.0, 0.0, 0.0, 0.0, 0.0, 0.0, 0.0, 0.0, 0.0, 0.0, 0.0, 0.0, 0.0, 0.0, 0.0, 0.0, 0.0, 0.0, 0.0, 0.0, 0.0, 0.0, 0.0, 0.0, 0.0, 0.0, 0.0, 0.0, 0.0, 0.0, 0.0, 0.8209, 0.4762, 0.8209, 0.4762, 0.8487, 0.4762, 0.8487, 0.4762, 0.8487, 0.4762, 0.8487, 0.4762, 0.8746, 0.4762, 0.8487, 0.4762, 0.8487, 0.4762, 0.8746, 0.4762, 0.0, 0.0, 0.0, 0.0, 0.0, 0.0, 0.0, 0.0, 0.0, 0.0, 0.0, 0.0, 0.0, 0.0, 0.0, 0.0, 0.0, 0.0, 0.0, 0.0, 0.07299, 0.9524, 0.08818, 0.9524, 0.08818, 0.9524, 0.07299, 0.9524, 0.0, 0.0, 0.0, 0.0, 0.0, 0.0, 0.0, 0.0, 0.0, 0.0, 0.0, 0.0, 0.0, 0.0, 0.0, 0.0, 0.0, 0.0, 0.0, 0.0, 0.05974, 0.8165, 0.05902, 0.8165, 0.05902, 0.8165, 0.05974, 0.8165, 0.0, 0.0, 0.0, 0.0, 0.0, 0.0, 0.0, 0.0, 0.0, 0.0, 0.0, 0.0, 0.0, 0.0, 0.0, 0.0, 0.0, 0.0, 0.0, 0.0, 0.0, 0.0, 0.0, 0.0, 0.0, 0.0, 0.0, 0.0, 0.0, 0.0, 0.0, 0.0, 0.0, 0.0, 0.0, 0.0, 0.0, 0.0, 0.0, 0.0, 0.0, 0.0, 0.0, 0.0, 0.0, 0.0, 0.0, 0.0, 0.0, 0.0, 0.0, 0.0, 0.0, 0.0, 0.0, 0.0, 0.0, 0.0, 0.0, 0.0, 0.0, 0.0, 0.0, 0.0, 0.0, 0.0, 0.0, 0.0, 0.04441, 0.6187, 0.04441, 0.6187, 0.04378, 0.5439, 0.04378, 0.5439, 0.04378, 0.5439, 0.04378, 0.5439, 0.0, 0.0, 0.0, 0.0, 0.0, 0.0, 0.0, 0.0, 0.0, 0.0, 0.0, 0.0, 0.0, 0.0, 0.0, 0.0, 0.0, 0.0, 0.0, 0.0, 0.0, 0.0, 0.0, 0.0, 0.0, 0.0, 0.0, 0.0, 0.0, 0.0, 0.0, 0.0, 0.0, 0.0, 0.0, 0.0, 0.0, 0.0, 0.0, 0.0, 0.0, 0.0, 0.0, 0.0, 0.0, 0.0, 0.0, 0.0, 0.0, 0.0, 0.0, 0.0, 0.0, 0.0, 0.0, 0.0, 0.0, 0.0, 0.0, 0.0, 0.0, 0.0, 0.0, 0.0, 0.0, 0.0, 0.0, 0.0, 0.0, 0.0, 0.0, 0.0, 0.0, 0.0, 0.0, 0.0, 0.0, 0.0, 0.0, 0.0, 0.0, 0.0, 0.0, 0.0, 0.0, 0.0, 0.0, 0.0, 0.0, 0.0, 0.0, 0.0, 0.0, 0.0, 0.0, 0.0, 0.8962, 0.6667, 0.8962, 0.6667, 0.9042, 0.7143, 0.9042, 0.7143, 0.0, 0.0, 0.0, 0.0, 0.0, 0.0, 0.0, 0.0, 0.0, 0.0, 0.0, 0.0, 0.0, 0.0, 0.0, 0.0, 0.07299, 0.9524, 0.08818, 0.9524, 0.08818, 0.9524, 0.07299, 0.9524, 0.07299, 0.9524, 0.07299, 0.9524, 0.07299, 0.9524, 0.06123, 0.9524, 0.06123, 0.9524, 0.07299, 0.9524, 0.8746, 0.4762, 0.8487, 0.4762, 0.8487, 0.4762, 0.8746, 0.4762, 0.8746, 0.4762, 0.8746, 0.4762, 0.8746, 0.4762, 0.9073, 0.4762, 0.9073, 0.4762, 0.8746, 0.4762, 0.07991, 0.09045, 0.07991, 0.09045, 0.07991, 0.09045, 0.07999, 0.09524, 0.07999, 0.09524, 0.07991, 0.09045, 0.07991, 0.09045, 0.07943, 0.06161, 0.07943, 0.06161, 0.07991, 0.09045, 0.07544, 0.04762, 0.06928, 0.04762, 0.06928, 0.04762, 0.07544, 0.04762, 0.0628, 0.04762, 0.0628, 0.04762, 0.0628, 0.04762, 0.06928, 0.04762, 0.06928, 0.04762, 0.06928, 0.04762, 0.06928, 0.04762, 0.0628, 0.04762, 0.0628, 0.04762, 0.05671, 0.04762, 0.05671, 0.04762, 0.0628, 0.04762, 0.04962, 0.04762, 0.04962, 0.04762, 0.04962, 0.04762, 0.05154, 0.04762, 0.05154, 0.04762, 0.04962, 0.04762, 0.04962, 0.04762, 0.0469, 0.04762, 0.0469, 0.04762, 0.04962, 0.04762, 0.04403, 0.04762, 0.04403, 0.04762, 0.04403, 0.04762, 0.0469, 0.04762, 0.0469, 0.04762, 0.0469, 0.04762, 0.0469, 0.04762, 0.04403, 0.04762, 0.04403, 0.04762, 0.04129, 0.04762, 0.04129, 0.04762, 0.04403, 0.04762, 0.04332, 0.4896, 0.04378, 0.5439, 0.04378, 0.5439, 0.04332, 0.4896, 0.04332, 0.4896, 0.04332, 0.4896, 0.04332, 0.4896, 0.0424, 0.381, 0.0424, 0.381, 0.04332, 0.4896, 0.04491, 0.6781, 0.04491, 0.6781, 0.04491, 0.6781, 0.04481, 0.6667, 0.04481, 0.6667, 0.04491, 0.6781, 0.04491, 0.6781, 0.04506, 0.6962, 0.04506, 0.6962, 0.04491, 0.6781, 0.04833, 0.763, 0.04833, 0.763, 0.04833, 0.763, 0.04521, 0.7143, 0.04521, 0.7143, 0.04833, 0.763, 0.04833, 0.763, 0.05587, 0.8806, 0.05587, 0.8806, 0.04833, 0.763, 0.06293, 0.5238, 0.06293, 0.5238, 0.0622, 0.5238, 0.0622, 0.5238, 0.06163, 0.4762, 0.06163, 0.4762, 0.06235, 0.4762, 0.06235, 0.4762, 0.05772, 0.09524, 0.05772, 0.09524, 0.05705, 0.09524, 0.05705, 0.09524, 0.05217, 0.04762, 0.05217, 0.04762, 0.05671, 0.04762, 0.05671, 0.04762, 0.05671, 0.04762, 0.05671, 0.04762, 0.06062, 0.3333, 0.06062, 0.3333, 0.06004, 0.2857, 0.06004, 0.2857, 0.06048, 0.9524, 0.06048, 0.9524, 0.05587, 0.8806, 0.05587, 0.8806, 0.05587, 0.8806, 0.05587, 0.8806, 0.06177, 0.4286, 0.06177, 0.4286, 0.06062, 0.3333, 0.06062, 0.3333, 0.08015, 0.4762, 0.08015, 0.4762, 0.0794, 0.4286, 0.0794, 0.4286, 0.08351, 0.3037, 0.08351, 0.3037, 0.08561, 0.4286, 0.08561, 0.4286, 0.08427, 0.5799, 0.08427, 0.5799, 0.08413, 0.5714, 0.08413, 0.5714, 0.08226, 0.5238, 0.08226, 0.5238, 0.07854, 0.5238, 0.07854, 0.5238, 0.9073, 0.4762, 0.9073, 0.4762, 0.9158, 0.5238, 0.9158, 0.5238, 0.05154, 0.04762, 0.05154, 0.04762, 0.05206, 0.09524, 0.05206, 0.09524, 0.07926, 0.5714, 0.07926, 0.5714, 0.08301, 0.5714, 0.08301, 0.5714, 0.9363, 0.9048, 0.9363, 0.9048, 0.9444, 0.9524, 0.9444, 0.9524, 0.08315, 0.5799, 0.08315, 0.5799, 0.08427, 0.5799, 0.08427, 0.5799, 0.07449, 0.4286, 0.07449, 0.4286, 0.06177, 0.4286, 0.06177, 0.4286, 0.06235, 0.4762, 0.06235, 0.4762, 0.07519, 0.4762, 0.07519, 0.4762, 0.06278, 0.5714, 0.06278, 0.5714, 0.06335, 0.619, 0.06335, 0.619, 0.08702, 0.5714, 0.08702, 0.5714, 0.08622, 0.5238, 0.08622, 0.5238, 0.06409, 0.619, 0.06409, 0.619, 0.06351, 0.5714, 0.06351, 0.5714, 0.0886, 0.6667, 0.0886, 0.6667, 0.08833, 0.6505, 0.08833, 0.6505, 0.08831, 0.9048, 0.08831, 0.9048, 0.0895, 0.9048, 0.0895, 0.9048, 0.0868, 0.8095, 0.0868, 0.8095, 0.08831, 0.9048, 0.08831, 0.9048, 0.9042, 0.7143, 0.9042, 0.7143, 0.08643, 0.7143, 0.08643, 0.7143, 0.08453, 0.6667, 0.08453, 0.6667, 0.0868, 0.8095, 0.0868, 0.8095, 0.7777, 0.4762, 0.7777, 0.4762, 0.8209, 0.4762, 0.8209, 0.4762, 0.08643, 0.7143, 0.08643, 0.7143, 0.08566, 0.6667, 0.08566, 0.6667, 0.0622, 0.5238, 0.0622, 0.5238, 0.06278, 0.5714, 0.06278, 0.5714, 0.08413, 0.5714, 0.08413, 0.5714, 0.08702, 0.5714, 0.08702, 0.5714, 0.06106, 0.4286, 0.06106, 0.4286, 0.06163, 0.4762, 0.06163, 0.4762, 0.08336, 0.5238, 0.08336, 0.5238, 0.08226, 0.5238, 0.08226, 0.5238, 0.06049, 0.381, 0.06049, 0.381, 0.06106, 0.4286, 0.06106, 0.4286, 0.08622, 0.5238, 0.08622, 0.5238, 0.08336, 0.5238, 0.08336, 0.5238, 0.08301, 0.5714, 0.08301, 0.5714, 0.08315, 0.5799, 0.08315, 0.5799, 0.07782, 0.4762, 0.07782, 0.4762, 0.08015, 0.4762, 0.08015, 0.4762, 0.0794, 0.4286, 0.0794, 0.4286, 0.07709, 0.4286, 0.07709, 0.4286, 0.0396, 0.04762, 0.0396, 0.04762, 0.04129, 0.04762, 0.04129, 0.04762, 0.04129, 0.04762, 0.04129, 0.04762, 0.06351, 0.5714, 0.06351, 0.5714, 0.07659, 0.5714, 0.07659, 0.5714, 0.07589, 0.5238, 0.07589, 0.5238, 0.06293, 0.5238, 0.06293, 0.5238, 0.07854, 0.5238, 0.07854, 0.5238, 0.07782, 0.4762, 0.07782, 0.4762, 0.08377, 0.619, 0.08377, 0.619, 0.06409, 0.619, 0.06409, 0.619, 0.06467, 0.6667, 0.06467, 0.6667, 0.08453, 0.6667, 0.08453, 0.6667, 0.04521, 0.7143, 0.04521, 0.7143, 0.04506, 0.6962, 0.04506, 0.6962, 0.04506, 0.6962, 0.04506, 0.6962, 0.07659, 0.5714, 0.07659, 0.5714, 0.07926, 0.5714, 0.07926, 0.5714, 0.9158, 0.5238, 0.9158, 0.5238, 0.8721, 0.5238, 0.8721, 0.5238, 0.07709, 0.4286, 0.07709, 0.4286, 0.07449, 0.4286, 0.07449, 0.4286, 0.06059, 0.8944, 0.06059, 0.8944, 0.05985, 0.8944, 0.05985, 0.8944, 0.04732, 0.6667, 0.04732, 0.6667, 0.04718, 0.6505, 0.04718, 0.6505, 0.04904, 0.09524, 0.04904, 0.09524, 0.04, 0.09524, 0.04, 0.09524, 0.07919, 0.04762, 0.07919, 0.04762, 0.07943, 0.06161, 0.07943, 0.06161, 0.07943, 0.06161, 0.07943, 0.06161, 0.07519, 0.4762, 0.07519, 0.4762, 0.07589, 0.5238, 0.07589, 0.5238, 0.04, 0.09524, 0.04, 0.09524, 0.0396, 0.04762, 0.0396, 0.04762, 0.05705, 0.09524, 0.05705, 0.09524, 0.05558, 0.09524, 0.05558, 0.09524, 0.0469, 0.619, 0.0469, 0.619, 0.04441, 0.6187, 0.04441, 0.6187, 0.05892, 0.381, 0.05892, 0.381, 0.06049, 0.381, 0.06049, 0.381, 0.05985, 0.8944, 0.05985, 0.8944, 0.06048, 0.9524, 0.06048, 0.9524, 0.0849, 0.619, 0.0849, 0.619, 0.08478, 0.6118, 0.08478, 0.6118, 0.06231, 0.6667, 0.06231, 0.6667, 0.06392, 0.6667, 0.06392, 0.6667, 0.08365, 0.6118, 0.08365, 0.6118, 0.08377, 0.619, 0.08377, 0.619, 0.08781, 0.619, 0.08781, 0.619, 0.0849, 0.619, 0.0849, 0.619, 0.06335, 0.619, 0.06335, 0.619, 0.06175, 0.619, 0.06175, 0.619, 0.08478, 0.6118, 0.08478, 0.6118, 0.08365, 0.6118, 0.08365, 0.6118, 0.08566, 0.6667, 0.08566, 0.6667, 0.0886, 0.6667, 0.0886, 0.6667, 0.06212, 0.6505, 0.06212, 0.6505, 0.06231, 0.6667, 0.06231, 0.6667, 0.05781, 0.2857, 0.05781, 0.2857, 0.05837, 0.3333, 0.05837, 0.3333, 0.05587, 0.8806, 0.0, 0.0, 0.0, 0.0, 0.05587, 0.8806, 0.8746, 0.4762, 0.8487, 0.4762, 0.8487, 0.4762, 0.8746, 0.4762, 0.0, 0.0, 0.0, 0.0, 0.04378, 0.5439, 0.04332, 0.4896, 0.04332, 0.4896, 0.04332, 0.4896, 0.0, 0.0, 0.0, 0.0, 0.0, 0.0, 0.04403, 0.04762, 0.04129, 0.04762, 0.0, 0.0, 0.04403, 0.04762, 0.04403, 0.04762, 0.0, 0.0, 0.0, 0.0, 0.0, 0.0, 0.04962, 0.04762, 0.04962, 0.04762, 0.0, 0.0, 0.0, 0.0, 0.0, 0.0, 0.04491, 0.6781, 0.04506, 0.6962, 0.0, 0.0, 0.0, 0.0, 0.04506, 0.6962, 0.04491, 0.6781, 0.0, 0.0, 0.0, 0.0, 0.04833, 0.763, 0.04833, 0.763, 0.05587, 0.8806, 0.0, 0.0, 0.0, 0.0, 0.04833, 0.763, 0.0, 0.0, 0.0, 0.0, 0.0, 0.0, 0.0, 0.0, 0.0, 0.0, 0.04332, 0.4896, 0.04378, 0.5439, 0.0, 0.0, 0.04378, 0.5439, 0.0, 0.0, 0.0, 0.0, 0.04378, 0.5439, 0.0, 0.0, 0.0, 0.0, 0.04129, 0.04762, 0.04403, 0.04762, 0.04129, 0.04762, 0.0, 0.0, 0.0, 0.0, 0.04129, 0.04762, 0.0, 0.0, 0.0, 0.0, 0.0469, 0.04762, 0.0469, 0.04762, 0.0, 0.0, 0.04506, 0.6962, 0.04506, 0.6962, 0.0, 0.0, 0.0, 0.0, 0.04491, 0.6781, 0.04491, 0.6781, 0.0, 0.0, 0.0, 0.0, 0.05587, 0.8806, 0.04833, 0.763, 0.0, 0.0, 0.0, 0.0, 0.0, 0.0, 0.0, 0.0, 0.0, 0.0, 0.0, 0.0, 0.0, 0.0, 0.0, 0.0, 0.0, 0.0, 0.0469, 0.04762, 0.04962, 0.04762, 0.0, 0.0, 0.04962, 0.04762, 0.0469, 0.04762, 0.0, 0.0, 0.0, 0.0, 0.0628, 0.04762, 0.05671, 0.04762, 0.0, 0.0, 0.05671, 0.04762, 0.0628, 0.04762, 0.0, 0.0, 0.0, 0.0, 0.05671, 0.04762, 0.0, 0.0, 0.0, 0.0, 0.05671, 0.04762, 0.0628, 0.04762, 0.0628, 0.04762, 0.0, 0.0, 0.0, 0.0, 0.06928, 0.04762, 0.0, 0.0, 0.0, 0.0, 0.06928, 0.04762, 0.06928, 0.04762, 0.07544, 0.04762, 0.0, 0.0, 0.0, 0.0, 0.0, 0.0, 0.07544, 0.04762, 0.06928, 0.04762, 0.0, 0.0, 0.07544, 0.04762, 0.07544, 0.04762, 0.0, 0.0, 0.0, 0.0, 0.07943, 0.06161, 0.0, 0.0, 0.0, 0.0, 0.07943, 0.06161, 0.07943, 0.06161, 0.07991, 0.09045, 0.0, 0.0, 0.0, 0.0, 0.07991, 0.09045, 0.07991, 0.09045, 0.0, 0.0, 0.0, 0.0, 0.0, 0.0, 0.07991, 0.09045, 0.07943, 0.06161, 0.0, 0.0, 0.0, 0.0, 0.07299, 0.9524, 0.08818, 0.9524, 0.0, 0.0, 0.08818, 0.9524, 0.0, 0.0, 0.0, 0.0, 0.08818, 0.9524, 0.07299, 0.9524, 0.07299, 0.9524, 0.0, 0.0, 0.0, 0.0, 0.08818, 0.9524, 0.07299, 0.9524, 0.0, 0.0, 0.0, 0.0])
me_plane_001.materials.append(mat_wall)
me_plane_001.use_remesh_fix_poles = True
me_plane_001.use_remesh_preserve_attributes = False
me_plane_001.update()
me_plane = bpy.data.meshes.new('Plane')
me_plane.from_pydata([(-1.0, -1.0, 0.0), (1.0, -1.0, 0.0), (-1.0, 1.0, 0.0), (1.0, 1.0, 0.0)], [], [(0, 1, 3, 2)])
_uv = me_plane.uv_layers.new(name='UVMap')
_uv.uv.foreach_set('vector', [0.0, 0.0, 1.0, 0.0, 1.0, 1.0, 0.0, 1.0])
me_plane.materials.append(mat_floor)
me_plane.use_remesh_fix_poles = True
me_plane.use_remesh_preserve_attributes = False
me_plane.update()
me_asdf = bpy.data.meshes.new('asdf')
me_asdf.from_pydata([(-0.6667, -0.5, 0.0), (0.6667, -0.5, 0.0), (-0.6667, 0.5, 0.0), (0.6667, 0.5, 0.0)], [], [(0, 1, 3, 2)])
_uv = me_asdf.uv_layers.new(name='UVMap')
_uv.uv.foreach_set('vector', [0.0, 0.0, 1.0, 0.0, 1.0, 1.0, 0.0, 1.0])
me_asdf.materials.append(mat_asdf)
me_asdf.use_remesh_fix_poles = True
me_asdf.use_remesh_preserve_attributes = False
me_asdf.update()

# ---- objects
ob_reference = bpy.data.objects.new('Reference', img_asdf_jpg)
ob_wall = bpy.data.objects.new('Wall', me_plane_001)
ob_floor = bpy.data.objects.new('Floor', me_plane)
ob_asdf = bpy.data.objects.new('asdf', me_asdf)

# ---- transforms, parenting, visibility, modifiers, constraints
ob_reference.location = (0.1898, -0.74, 0.0)
ob_reference.scale = (2.709, 2.709, 2.709)
ob_reference.empty_display_type = 'IMAGE'
ob_reference.empty_display_size = 5.74
ob_reference.empty_image_offset = (-0.4838, -0.4355)
ob_reference.use_empty_image_alpha = True
ob_wall.location = (0.1872, -0.7489, 0.0)
ob_floor.location = (0.0, 0.0, 0.0)
ob_floor.scale = (5.436, 5.436, 5.436)
ob_asdf.location = (0.4424, 0.00312, 0.0)
ob_asdf.scale = (11.66, 11.66, 11.66)

# ---- collection membership
col_collection.objects.link(ob_reference)
col_collection.objects.link(ob_wall)
col_collection.objects.link(ob_floor)
col_collection.objects.link(ob_asdf)

# ---- scene / render settings (as saved in the file)
scene.frame_start = 1; scene.frame_end = 250; scene.frame_set(1)
scene.render.engine = 'BLENDER_EEVEE_NEXT'
scene.cycles.use_denoising = False
scene.cycles.samples = 128
scene.cycles.sampling_pattern = 'TABULATED_SOBOL'
scene.cycles.use_adaptive_sampling = False
scene.cycles.use_light_tree = False
scene.view_settings.view_transform = 'Filmic'
bpy.context.view_layer.update()

# ---- added for rendering (the .blend has no active camera and no usable light): camera, sun
cam_auto = bpy.data.cameras.new('AutoCamera')
cam_auto.lens = 50.0
cam_auto.sensor_width = 36.0
cam_auto.clip_end = 1000.0
ob_auto_camera = bpy.data.objects.new('AutoCamera', cam_auto)
scene.collection.objects.link(ob_auto_camera)
ob_auto_camera.location = (18.5702, -21.7502, 15.7522)
ob_auto_camera.rotation_euler = (1.09748, -7.21219e-08, 0.694738)
scene.camera = ob_auto_camera
light_auto_sun = bpy.data.lights.new('AutoSun', 'SUN')
light_auto_sun.energy = 3.0
light_auto_sun.angle = 0.0523599
ob_auto_sun = bpy.data.objects.new('AutoSun', light_auto_sun)
scene.collection.objects.link(ob_auto_sun)
ob_auto_sun.rotation_euler = (0.872665, 0.174533, 0.523599)
bpy.context.view_layer.update()
